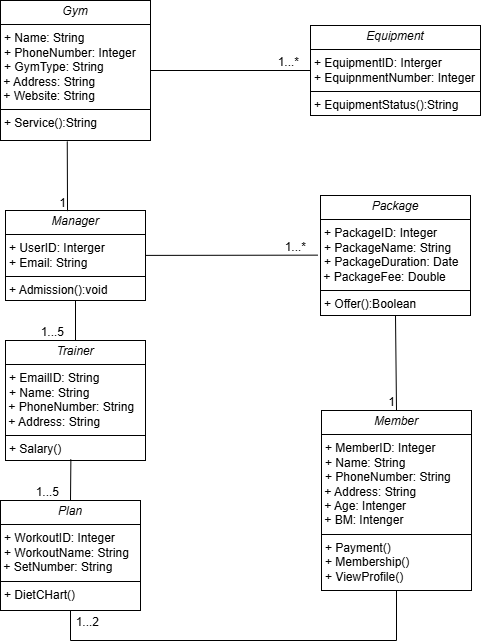

The diagram above was exported from draw.io. Its source (the exported page's mxGraphModel, read from the mxfile embedded in the PNG):
<mxGraphModel dx="1050" dy="557" grid="1" gridSize="10" guides="1" tooltips="1" connect="1" arrows="1" fold="1" page="1" pageScale="1" pageWidth="827" pageHeight="1169" math="0" shadow="0">
  <root>
    <mxCell id="0" />
    <mxCell id="1" parent="0" />
    <mxCell id="l0zdKHDjjXvTVLJIqY8e-1" value="&lt;p style=&quot;margin:0px;margin-top:4px;text-align:center;&quot;&gt;&lt;i&gt;Gym&lt;/i&gt;&lt;/p&gt;&lt;hr size=&quot;1&quot; style=&quot;border-style:solid;&quot;&gt;&lt;p style=&quot;margin:0px;margin-left:4px;&quot;&gt;+ Name: String&lt;br&gt;+ PhoneNumber: Integer&lt;/p&gt;&lt;p style=&quot;margin:0px;margin-left:4px;&quot;&gt;+ GymType: String&lt;/p&gt;&lt;div&gt;&amp;nbsp;+ Address: String&lt;/div&gt;&lt;div&gt;&amp;nbsp;+ Website: String&lt;/div&gt;&lt;hr size=&quot;1&quot; style=&quot;border-style:solid;&quot;&gt;&lt;p style=&quot;margin:0px;margin-left:4px;&quot;&gt;+ Service():String&lt;br&gt;&lt;/p&gt;" style="verticalAlign=top;align=left;overflow=fill;html=1;whiteSpace=wrap;" parent="1" vertex="1">
      <mxGeometry x="40" y="40" width="150" height="140" as="geometry" />
    </mxCell>
    <mxCell id="l0zdKHDjjXvTVLJIqY8e-2" value="&lt;p style=&quot;margin:0px;margin-top:4px;text-align:center;&quot;&gt;&lt;i&gt;Equipment&lt;/i&gt;&lt;/p&gt;&lt;hr size=&quot;1&quot; style=&quot;border-style:solid;&quot;&gt;&lt;p style=&quot;margin:0px;margin-left:4px;&quot;&gt;+ EquipmentID: Interger&lt;br&gt;+ EquipnmentNumber: Integer&lt;/p&gt;&lt;hr size=&quot;1&quot; style=&quot;border-style:solid;&quot;&gt;&lt;p style=&quot;margin:0px;margin-left:4px;&quot;&gt;+ EquipmentStatus():String&lt;br&gt;&lt;/p&gt;" style="verticalAlign=top;align=left;overflow=fill;html=1;whiteSpace=wrap;" parent="1" vertex="1">
      <mxGeometry x="350" y="65" width="170" height="90" as="geometry" />
    </mxCell>
    <mxCell id="l0zdKHDjjXvTVLJIqY8e-3" value="" style="endArrow=none;html=1;rounded=0;" parent="1" source="l0zdKHDjjXvTVLJIqY8e-1" edge="1">
      <mxGeometry relative="1" as="geometry">
        <mxPoint x="190" y="110" as="sourcePoint" />
        <mxPoint x="350" y="110" as="targetPoint" />
      </mxGeometry>
    </mxCell>
    <mxCell id="l0zdKHDjjXvTVLJIqY8e-4" value="1...*" style="resizable=0;html=1;whiteSpace=wrap;align=right;verticalAlign=bottom;" parent="l0zdKHDjjXvTVLJIqY8e-3" connectable="0" vertex="1">
      <mxGeometry x="1" relative="1" as="geometry">
        <mxPoint x="-10" as="offset" />
      </mxGeometry>
    </mxCell>
    <mxCell id="l0zdKHDjjXvTVLJIqY8e-5" value="&lt;p style=&quot;margin:0px;margin-top:4px;text-align:center;&quot;&gt;&lt;i&gt;Manager&lt;/i&gt;&lt;/p&gt;&lt;hr size=&quot;1&quot; style=&quot;border-style:solid;&quot;&gt;&lt;p style=&quot;margin:0px;margin-left:4px;&quot;&gt;+ UserID: Interger&lt;br&gt;+ Email: String&lt;/p&gt;&lt;hr size=&quot;1&quot; style=&quot;border-style:solid;&quot;&gt;&lt;p style=&quot;margin:0px;margin-left:4px;&quot;&gt;+ Admission():void&lt;br&gt;&lt;/p&gt;" style="verticalAlign=top;align=left;overflow=fill;html=1;whiteSpace=wrap;" parent="1" vertex="1">
      <mxGeometry x="45" y="250" width="140" height="90" as="geometry" />
    </mxCell>
    <mxCell id="l0zdKHDjjXvTVLJIqY8e-6" value="" style="endArrow=none;html=1;rounded=0;exitX=0.445;exitY=1.007;exitDx=0;exitDy=0;exitPerimeter=0;entryX=0.443;entryY=0.007;entryDx=0;entryDy=0;entryPerimeter=0;" parent="1" source="l0zdKHDjjXvTVLJIqY8e-1" target="l0zdKHDjjXvTVLJIqY8e-5" edge="1">
      <mxGeometry relative="1" as="geometry">
        <mxPoint x="160" y="380" as="sourcePoint" />
        <mxPoint x="320" y="380" as="targetPoint" />
      </mxGeometry>
    </mxCell>
    <mxCell id="l0zdKHDjjXvTVLJIqY8e-7" value="1" style="resizable=0;html=1;whiteSpace=wrap;align=right;verticalAlign=bottom;" parent="l0zdKHDjjXvTVLJIqY8e-6" connectable="0" vertex="1">
      <mxGeometry x="1" relative="1" as="geometry" />
    </mxCell>
    <mxCell id="l0zdKHDjjXvTVLJIqY8e-8" value="&lt;p style=&quot;margin:0px;margin-top:4px;text-align:center;&quot;&gt;&lt;i&gt;Package&lt;/i&gt;&lt;/p&gt;&lt;hr size=&quot;1&quot; style=&quot;border-style:solid;&quot;&gt;&lt;p style=&quot;margin:0px;margin-left:4px;&quot;&gt;+ PackageID: Integer&lt;br&gt;+ PackageName: String&lt;/p&gt;&lt;p style=&quot;margin:0px;margin-left:4px;&quot;&gt;+ PackageDuration: Date&lt;/p&gt;&lt;div&gt;&amp;nbsp;+ PackageFee: Double&lt;/div&gt;&lt;hr size=&quot;1&quot; style=&quot;border-style:solid;&quot;&gt;&lt;p style=&quot;margin:0px;margin-left:4px;&quot;&gt;+ Offer():Boolean&lt;br&gt;&lt;/p&gt;" style="verticalAlign=top;align=left;overflow=fill;html=1;whiteSpace=wrap;" parent="1" vertex="1">
      <mxGeometry x="360" y="235" width="150" height="120" as="geometry" />
    </mxCell>
    <mxCell id="l0zdKHDjjXvTVLJIqY8e-9" value="" style="endArrow=none;html=1;rounded=0;entryX=-0.017;entryY=0.497;entryDx=0;entryDy=0;entryPerimeter=0;" parent="1" source="l0zdKHDjjXvTVLJIqY8e-5" target="l0zdKHDjjXvTVLJIqY8e-8" edge="1">
      <mxGeometry relative="1" as="geometry">
        <mxPoint x="200" y="294.83" as="sourcePoint" />
        <mxPoint x="360" y="294.83" as="targetPoint" />
      </mxGeometry>
    </mxCell>
    <mxCell id="l0zdKHDjjXvTVLJIqY8e-10" value="1...*" style="resizable=0;html=1;whiteSpace=wrap;align=right;verticalAlign=bottom;" parent="l0zdKHDjjXvTVLJIqY8e-9" connectable="0" vertex="1">
      <mxGeometry x="1" relative="1" as="geometry">
        <mxPoint x="-10" as="offset" />
      </mxGeometry>
    </mxCell>
    <mxCell id="l0zdKHDjjXvTVLJIqY8e-11" value="&lt;p style=&quot;margin:0px;margin-top:4px;text-align:center;&quot;&gt;&lt;i&gt;Member&lt;/i&gt;&lt;/p&gt;&lt;hr size=&quot;1&quot; style=&quot;border-style:solid;&quot;&gt;&lt;p style=&quot;margin:0px;margin-left:4px;&quot;&gt;+ MemberID: Integer&lt;br&gt;+ Name: String&lt;/p&gt;&lt;p style=&quot;margin:0px;margin-left:4px;&quot;&gt;+ PhoneNumber: String&lt;/p&gt;&lt;div&gt;&amp;nbsp;+ Address: String&lt;/div&gt;&lt;div&gt;&amp;nbsp;&lt;span style=&quot;background-color: transparent; color: light-dark(rgb(0, 0, 0), rgb(255, 255, 255));&quot;&gt;+ Age: Intenger&lt;/span&gt;&lt;/div&gt;&lt;div&gt;&lt;span style=&quot;background-color: transparent; color: light-dark(rgb(0, 0, 0), rgb(255, 255, 255));&quot;&gt;&amp;nbsp;&lt;/span&gt;&lt;span style=&quot;background-color: transparent; color: light-dark(rgb(0, 0, 0), rgb(255, 255, 255));&quot;&gt;+ BM: Intenger&lt;/span&gt;&lt;/div&gt;&lt;hr size=&quot;1&quot; style=&quot;border-style:solid;&quot;&gt;&lt;p style=&quot;margin:0px;margin-left:4px;&quot;&gt;+ Payment()&lt;br&gt;&lt;/p&gt;&lt;p style=&quot;margin:0px;margin-left:4px;&quot;&gt;+ Membership()&lt;/p&gt;&lt;p style=&quot;margin:0px;margin-left:4px;&quot;&gt;+ ViewProfile()&lt;/p&gt;" style="verticalAlign=top;align=left;overflow=fill;html=1;whiteSpace=wrap;" parent="1" vertex="1">
      <mxGeometry x="361" y="450" width="150" height="180" as="geometry" />
    </mxCell>
    <mxCell id="l0zdKHDjjXvTVLJIqY8e-12" value="" style="endArrow=none;html=1;rounded=0;exitX=0.5;exitY=1;exitDx=0;exitDy=0;entryX=0.5;entryY=0;entryDx=0;entryDy=0;" parent="1" source="l0zdKHDjjXvTVLJIqY8e-8" target="l0zdKHDjjXvTVLJIqY8e-11" edge="1">
      <mxGeometry relative="1" as="geometry">
        <mxPoint x="540" y="440" as="sourcePoint" />
        <mxPoint x="700" y="440" as="targetPoint" />
      </mxGeometry>
    </mxCell>
    <mxCell id="l0zdKHDjjXvTVLJIqY8e-13" value="1" style="resizable=0;html=1;whiteSpace=wrap;align=right;verticalAlign=bottom;" parent="l0zdKHDjjXvTVLJIqY8e-12" connectable="0" vertex="1">
      <mxGeometry x="1" relative="1" as="geometry" />
    </mxCell>
    <mxCell id="l0zdKHDjjXvTVLJIqY8e-14" value="&lt;p style=&quot;margin:0px;margin-top:4px;text-align:center;&quot;&gt;&lt;i&gt;Trainer&lt;/i&gt;&lt;/p&gt;&lt;hr size=&quot;1&quot; style=&quot;border-style:solid;&quot;&gt;&lt;p style=&quot;margin:0px;margin-left:4px;&quot;&gt;+ EmailID: String&lt;br&gt;+ Name: String&lt;/p&gt;&amp;nbsp;+ PhoneNumber: String&lt;br&gt;&amp;nbsp;+ Address: String&lt;hr size=&quot;1&quot; style=&quot;border-style:solid;&quot;&gt;&lt;p style=&quot;margin:0px;margin-left:4px;&quot;&gt;+ Salary()&lt;br&gt;&lt;/p&gt;" style="verticalAlign=top;align=left;overflow=fill;html=1;whiteSpace=wrap;" parent="1" vertex="1">
      <mxGeometry x="45" y="380" width="140" height="120" as="geometry" />
    </mxCell>
    <mxCell id="l0zdKHDjjXvTVLJIqY8e-15" value="" style="endArrow=none;html=1;rounded=0;exitX=0.5;exitY=1;exitDx=0;exitDy=0;entryX=0.5;entryY=0;entryDx=0;entryDy=0;" parent="1" source="l0zdKHDjjXvTVLJIqY8e-5" target="l0zdKHDjjXvTVLJIqY8e-14" edge="1">
      <mxGeometry relative="1" as="geometry">
        <mxPoint x="170" y="355" as="sourcePoint" />
        <mxPoint x="105" y="390" as="targetPoint" />
      </mxGeometry>
    </mxCell>
    <mxCell id="l0zdKHDjjXvTVLJIqY8e-16" value="1...5" style="resizable=0;html=1;whiteSpace=wrap;align=right;verticalAlign=bottom;" parent="l0zdKHDjjXvTVLJIqY8e-15" connectable="0" vertex="1">
      <mxGeometry x="1" relative="1" as="geometry">
        <mxPoint x="-10" as="offset" />
      </mxGeometry>
    </mxCell>
    <mxCell id="l0zdKHDjjXvTVLJIqY8e-17" value="&lt;p style=&quot;margin:0px;margin-top:4px;text-align:center;&quot;&gt;&lt;i&gt;Plan&lt;/i&gt;&lt;/p&gt;&lt;hr size=&quot;1&quot; style=&quot;border-style:solid;&quot;&gt;&lt;p style=&quot;margin:0px;margin-left:4px;&quot;&gt;+ WorkoutID: Integer&lt;br&gt;+ WorkoutName: String&lt;/p&gt;&amp;nbsp;+ SetNumber: String&lt;br&gt;&lt;hr size=&quot;1&quot; style=&quot;border-style:solid;&quot;&gt;&lt;p style=&quot;margin:0px;margin-left:4px;&quot;&gt;+ DietCHart()&lt;br&gt;&lt;/p&gt;" style="verticalAlign=top;align=left;overflow=fill;html=1;whiteSpace=wrap;" parent="1" vertex="1">
      <mxGeometry x="40" y="540" width="140" height="110" as="geometry" />
    </mxCell>
    <mxCell id="l0zdKHDjjXvTVLJIqY8e-18" value="" style="endArrow=none;html=1;rounded=0;exitX=0.467;exitY=0.991;exitDx=0;exitDy=0;exitPerimeter=0;entryX=0.5;entryY=0;entryDx=0;entryDy=0;" parent="1" source="l0zdKHDjjXvTVLJIqY8e-14" target="l0zdKHDjjXvTVLJIqY8e-17" edge="1">
      <mxGeometry relative="1" as="geometry">
        <mxPoint x="114.7" y="520" as="sourcePoint" />
        <mxPoint x="120" y="530" as="targetPoint" />
      </mxGeometry>
    </mxCell>
    <mxCell id="l0zdKHDjjXvTVLJIqY8e-19" value="1...5" style="resizable=0;html=1;whiteSpace=wrap;align=right;verticalAlign=bottom;" parent="l0zdKHDjjXvTVLJIqY8e-18" connectable="0" vertex="1">
      <mxGeometry x="1" relative="1" as="geometry">
        <mxPoint x="-10" as="offset" />
      </mxGeometry>
    </mxCell>
    <mxCell id="l0zdKHDjjXvTVLJIqY8e-20" value="" style="endArrow=none;html=1;rounded=0;exitX=0.5;exitY=1;exitDx=0;exitDy=0;entryX=0.5;entryY=1;entryDx=0;entryDy=0;" parent="1" source="l0zdKHDjjXvTVLJIqY8e-11" target="l0zdKHDjjXvTVLJIqY8e-17" edge="1">
      <mxGeometry relative="1" as="geometry">
        <mxPoint x="414" y="660" as="sourcePoint" />
        <mxPoint x="414" y="701" as="targetPoint" />
        <Array as="points">
          <mxPoint x="436" y="680" />
          <mxPoint x="110" y="680" />
        </Array>
      </mxGeometry>
    </mxCell>
    <mxCell id="l0zdKHDjjXvTVLJIqY8e-21" value="1...2" style="resizable=0;html=1;whiteSpace=wrap;align=right;verticalAlign=bottom;" parent="l0zdKHDjjXvTVLJIqY8e-20" connectable="0" vertex="1">
      <mxGeometry x="1" relative="1" as="geometry">
        <mxPoint x="30" y="20" as="offset" />
      </mxGeometry>
    </mxCell>
  </root>
</mxGraphModel>